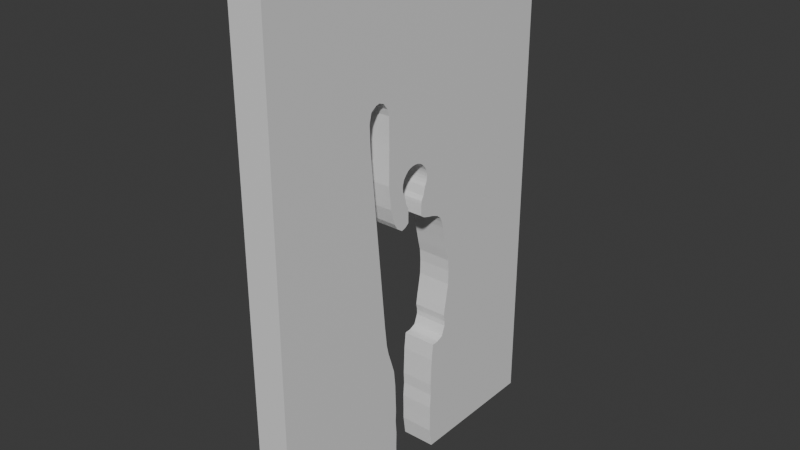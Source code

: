 # Source: sciana_1_left.blend  (saved by Blender 4.3.34; exported with 4.5.12 LTS)
import bpy
from mathutils import Matrix  # noqa: F401  (used for matrix-valued properties, if any)

bpy.ops.wm.read_factory_settings(use_empty=True)
scene = bpy.context.scene
scene.name = 'Scene'

# ---- collections
col_collection = bpy.data.collections.new('Collection'); scene.collection.children.link(col_collection)

# ---- materials (node trees are filled in below, after node groups)
mat_material_003 = bpy.data.materials.new('Material.003')
mat_material_003.alpha_threshold = 0.0
mat_material_003.use_transparent_shadow = False
mat_material_003.roughness = 0.5
mat_material_003.line_color = (0.0, 0.0, 0.0, 1.0)

# ---- material node trees
mat_material_003.use_nodes = True; mat_material_003.node_tree.nodes.clear()
_N = mat_material_003.node_tree.nodes; _L = mat_material_003.node_tree.links
n0 = _N.new('ShaderNodeOutputMaterial'); n0.name = 'Material Output'; n0.location = (300, 300)
n1 = _N.new('ShaderNodeBsdfPrincipled'); n1.name = 'Principled BSDF'; n1.location = (10, 300)
n1.inputs[3].default_value = 1.45
_L.new(n1.outputs[0], n0.inputs[0])
n0.is_active_output = True

# ---- world
world_world = bpy.data.worlds.new('World'); scene.world = world_world
world_world.use_nodes = True; world_world.node_tree.nodes.clear()
_N = world_world.node_tree.nodes; _L = world_world.node_tree.links
n0 = _N.new('ShaderNodeOutputWorld'); n0.name = 'World Output'; n0.location = (300, 300)
n1 = _N.new('ShaderNodeBackground'); n1.name = 'Background'; n1.location = (10, 300)
n1.inputs[0].default_value = (0.05088, 0.05088, 0.05088, 1.0)
_L.new(n1.outputs[0], n0.inputs[0])
n0.is_active_output = True
world_world.color = (0.05088, 0.05088, 0.05088)
world_world.use_sun_shadow = False
world_world.sun_shadow_jitter_overblur = 0.0

# ---- meshes
me_cube_003 = bpy.data.meshes.new('Cube.003')
me_cube_003.from_pydata([(-0.1, -0.9769, 3.011), (-0.1, -0.9769, 0.01121), (-0.1, 1.01, 3.011), (-0.1, 1.01, 0.01121), (-0.1, 0.3175, 1.139), (-0.1, 0.3124, 1.208), (-0.1, 0.297, 1.27), (-0.1, 0.2788, 1.353), (-0.1, 0.2087, 1.523), (-0.1, 0.26, 1.433), (-0.1, 0.1696, 1.538), (-0.1, 0.2477, 1.472), (-0.1, 0.2348, 1.5), (-0.1, 0.1146, 1.789), (-0.1, 0.1072, 1.752), (-0.1, 0.1127, 1.77), (-0.1, 0.1127, 1.808), (-0.1, 0.09204, 1.559), (-0.1, 0.08593, 1.686), (-0.1, 0.09812, 1.843), (-0.1, 0.09812, 1.735), (-0.1, 0.1072, 1.827), (-0.1, 0.1203, 1.55), (-0.1, 0.08593, 1.858), (-0.1, 0.05413, 1.88), (-0.1, 0.07108, 1.871), (-0.1, -0.002487, 1.885), (-0.1, 0.01663, 1.887), (-0.1, -0.02087, 1.88), (-0.1, 0.0697, 1.576), (-0.1, -0.03624, 1.644), (-0.1, 0.06951, 1.644), (-0.1, 0.03575, 1.885), (-0.1, -0.06485, 1.735), (-0.1, -0.05266, 1.686), (-0.1, -0.05266, 1.858), (-0.1, -0.07391, 1.827), (-0.1, -0.08137, 1.789), (-0.1, -0.07949, 1.77), (-0.1, -0.07949, 1.808), (-0.1, -0.07391, 1.752), (-0.1, -0.06485, 1.843), (-0.1, -0.03781, 1.871), (-0.1, -0.03781, 1.661), (-0.1, 0.07108, 1.661), (-0.1, 0.3158, 1.055), (-0.1, 0.3029, 0.9794), (-0.1, 0.2909, 0.8231), (-0.1, 0.2896, 0.908), (-0.1, 0.2902, 0.7934), (-0.1, 0.2282, 0.7189), (-0.1, 0.268, 0.7362), (-0.1, 0.1775, 0.6178), (-0.1, 0.1879, 0.7162), (-0.1, 0.1864, 0.01121), (-0.1, 0.2834, 0.8644), (-0.1, 0.1714, 0.4482), (-0.1, 0.1701, 0.1258), (-0.1, 0.1682, 0.2906), (-0.1, -0.03644, 1.576), (-0.1, -0.05878, 1.559), (-0.1, -0.087, 1.55), (-0.1, -0.1233, 1.574), (-0.1, 0.1701, 0.2019), (-0.1, -0.1349, 0.2906), (-0.1, 0.1747, 0.3767), (-0.1, 0.174, 0.5151), (-0.1, -0.1368, 0.1258), (-0.1, -0.1381, 0.4482), (-0.1, -0.1546, 0.7162), (-0.1, -0.1712, 1.7), (-0.1, -0.1768, 0.7862), (-0.1, -0.1884, 1.837), (-0.1, -0.1442, 0.6178), (-0.1, -0.2275, 1.042), (-0.1, -0.2788, 2.291), (-0.1, -0.2233, 2.284), (-0.1, -0.1853, 2.21), (-0.1, -0.1842, 2.065), (-0.1, -0.1531, 0.01121), (-0.1, -0.1368, 0.2019), (-0.1, -0.1414, 0.3767), (-0.1, -0.1407, 0.5151), (-0.1, -0.1451, 1.609), (-0.1, -0.254, 2.296), (-0.1, -0.1958, 2.248), (-0.1, -0.1986, 0.8508), (-0.1, -0.3236, 2.084), (-0.1, -0.3132, 2.267), (-0.1, -0.2128, 0.9119), (-0.1, -0.3271, 2.212), (0.1, -0.9769, 3.011), (0.1, -0.9769, 0.01121), (0.1, 1.01, 3.011), (0.1, 0.3175, 1.139), (0.1, 0.3124, 1.208), (0.1, 0.2087, 1.523), (0.1, 0.1696, 1.538), (0.1, 0.2348, 1.5), (0.1, 0.1127, 1.808), (0.1, 0.1072, 1.827), (0.1, 0.05413, 1.88), (0.1, 0.07108, 1.871), (0.1, 0.03575, 1.885), (0.1, -0.07391, 1.827), (0.1, -0.07949, 1.808), (0.1, -0.06485, 1.843), (0.1, -0.02087, 1.88), (0.1, -0.03781, 1.871), (0.1, 0.3158, 1.055), (0.1, 0.1775, 0.6178), (0.1, 0.1879, 0.7162), (0.1, 0.2896, 0.908), (0.1, 0.2834, 0.8644), (0.1, 0.1714, 0.4482), (0.1, 0.1747, 0.3767), (0.1, 0.174, 0.5151), (0.1, -0.1712, 1.7), (0.1, -0.1884, 1.837), (0.1, -0.1442, 0.6178), (0.1, -0.1407, 0.5151), (0.1, 0.297, 1.27), (0.1, 0.26, 1.433), (0.1, 0.2477, 1.472), (0.1, 0.1146, 1.789), (0.1, 0.1127, 1.77), (0.1, 0.09204, 1.559), (0.1, 0.1203, 1.55), (0.1, 0.0697, 1.576), (0.1, 0.06951, 1.644), (0.1, -0.06485, 1.735), (0.1, -0.05266, 1.686), (0.1, -0.08137, 1.789), (0.1, -0.07949, 1.77), (0.1, -0.07391, 1.752), (0.1, 0.3029, 0.9794), (0.1, 0.2902, 0.7934), (0.1, 0.268, 0.7362), (0.1, -0.03644, 1.576), (0.1, -0.05878, 1.559), (0.1, -0.1368, 0.1258), (0.1, -0.1531, 0.01121), (0.1, -0.1368, 0.2019), (0.1, -0.1986, 0.8508), (0.1, -0.2128, 0.9119), (0.1, -0.3236, 2.084), (0.1, -0.3271, 2.212), (0.1, 1.01, 0.01121), (0.1, 0.2788, 1.353), (0.1, 0.1072, 1.752), (0.1, 0.09812, 1.735), (0.1, -0.002487, 1.885), (0.1, 0.01663, 1.887), (0.1, -0.1381, 0.4482), (0.1, -0.1414, 0.3767), (0.1, -0.03781, 1.661), (0.1, 0.08593, 1.686), (0.1, 0.07108, 1.661), (0.1, 0.2282, 0.7189), (0.1, 0.1864, 0.01121), (0.1, 0.1701, 0.1258), (0.1, -0.03624, 1.644), (0.1, -0.087, 1.55), (0.1, 0.1701, 0.2019), (0.1, -0.1842, 2.065), (0.1, -0.1349, 0.2906), (0.1, 0.09812, 1.843), (0.1, 0.08593, 1.858), (0.1, -0.05266, 1.858), (0.1, 0.2909, 0.8231), (0.1, -0.1233, 1.574), (0.1, 0.1682, 0.2906), (0.1, -0.1546, 0.7162), (0.1, -0.1768, 0.7862), (0.1, -0.1853, 2.21), (0.1, -0.3132, 2.267), (0.1, -0.1451, 1.609), (0.1, -0.2233, 2.284), (0.1, -0.1958, 2.248), (0.1, -0.2275, 1.042), (0.1, -0.254, 2.296), (0.1, -0.2788, 2.291)], [], [(60, 59, 30, 43, 34, 33, 40, 38, 37, 39, 36, 41, 35, 42, 28, 26, 27, 32, 24, 25, 23, 19, 21, 16, 13, 15, 14, 20, 18, 44, 31, 29, 17, 22, 10, 8, 12, 11, 9, 7, 6, 5, 4, 45, 46, 48, 55, 47, 49, 51, 50, 53, 52, 66, 56, 65, 58, 63, 57, 54, 3, 2, 0, 1, 79, 67, 80, 64, 81, 68, 82, 73, 69, 71, 86, 89, 74, 87, 90, 88, 75, 84, 76, 85, 77, 78, 72, 70, 83, 62, 61), (139, 162, 170, 176, 117, 118, 164, 174, 178, 177, 180, 181, 175, 146, 145, 179, 144, 143, 173, 172, 119, 120, 153, 154, 165, 142, 140, 141, 92, 91, 93, 147, 159, 160, 163, 171, 115, 114, 116, 110, 111, 158, 137, 136, 169, 113, 112, 135, 109, 94, 95, 121, 148, 122, 123, 98, 96, 97, 127, 126, 128, 129, 157, 156, 150, 149, 125, 124, 99, 100, 166, 167, 102, 101, 103, 152, 151, 107, 108, 168, 106, 104, 105, 132, 133, 134, 130, 131, 155, 161, 138), (62, 170, 162, 61), (18, 156, 157, 44), (13, 124, 125, 15), (58, 171, 163, 63), (46, 135, 112, 48), (16, 99, 124, 13), (65, 115, 171, 58), (51, 137, 158, 50), (17, 126, 127, 22), (66, 116, 114, 56), (50, 158, 111, 53), (29, 128, 126, 17), (69, 172, 173, 71), (57, 160, 159, 54), (31, 129, 128, 29), (73, 119, 172, 69), (59, 138, 161, 30), (34, 131, 130, 33), (77, 174, 164, 78), (61, 162, 139, 60), (38, 133, 132, 37), (0, 91, 92, 1), (90, 146, 175, 88), (63, 163, 160, 57), (37, 132, 105, 39), (2, 93, 91, 0), (30, 161, 155, 43), (78, 164, 118, 72), (33, 130, 134, 40), (5, 95, 94, 4), (70, 117, 176, 83), (80, 142, 165, 64), (45, 109, 135, 46), (10, 97, 96, 8), (76, 177, 178, 85), (64, 165, 154, 81), (49, 136, 137, 51), (8, 96, 98, 12), (71, 173, 143, 86), (68, 153, 120, 82), (60, 139, 138, 59), (21, 100, 99, 16), (85, 178, 174, 77), (1, 92, 141, 79), (79, 141, 140, 67), (24, 101, 102, 25), (74, 179, 145, 87), (9, 122, 148, 7), (67, 140, 142, 80), (32, 103, 101, 24), (89, 144, 179, 74), (12, 98, 123, 11), (86, 143, 144, 89), (39, 105, 104, 36), (75, 181, 180, 84), (19, 166, 100, 21), (87, 145, 146, 90), (36, 104, 106, 41), (84, 180, 177, 76), (23, 167, 166, 19), (3, 147, 93, 2), (42, 108, 107, 28), (83, 176, 170, 62), (25, 102, 167, 23), (7, 148, 121, 6), (4, 94, 109, 45), (88, 175, 181, 75), (27, 152, 103, 32), (15, 125, 149, 14), (53, 111, 110, 52), (20, 150, 156, 18), (14, 149, 150, 20), (48, 112, 113, 55), (41, 106, 168, 35), (22, 127, 97, 10), (56, 114, 115, 65), (35, 168, 108, 42), (26, 151, 152, 27), (52, 110, 116, 66), (44, 157, 129, 31), (28, 107, 151, 26), (72, 118, 117, 70), (47, 169, 136, 49), (40, 134, 133, 38), (82, 120, 119, 73), (54, 159, 147, 3), (81, 154, 153, 68), (6, 121, 95, 5), (55, 113, 169, 47), (43, 155, 131, 34), (11, 123, 122, 9)])
_uv = me_cube_003.uv_layers.new(name='UVMap')
_uv.uv.foreach_set('vector', [0.504, 0.1345, 0.5054, 0.1317, 0.5111, 0.1317, 0.5124, 0.1318, 0.5145, 0.1337, 0.5186, 0.1353, 0.52, 0.1364, 0.5216, 0.1371, 0.5232, 0.1373, 0.5247, 0.1371, 0.5263, 0.1364, 0.5277, 0.1353, 0.5289, 0.1337, 0.5299, 0.1318, 0.5307, 0.1297, 0.5312, 0.1274, 0.5313, 0.125, 0.5312, 0.1226, 0.5307, 0.1203, 0.5299, 0.1182, 0.5289, 0.1163, 0.5277, 0.1147, 0.5263, 0.1136, 0.5247, 0.1129, 0.5232, 0.1127, 0.5216, 0.1129, 0.52, 0.1136, 0.5186, 0.1147, 0.5145, 0.1163, 0.5124, 0.1182, 0.5111, 0.1183, 0.5054, 0.1183, 0.504, 0.1155, 0.5033, 0.112, 0.5022, 0.1058, 0.501, 0.1008, 0.4991, 0.09755, 0.4967, 0.09592, 0.4935, 0.09438, 0.4868, 0.09202, 0.4799, 0.08972, 0.4747, 0.08779, 0.469, 0.08715, 0.462, 0.08736, 0.4557, 0.08898, 0.4497, 0.09066, 0.4461, 0.09144, 0.4427, 0.09049, 0.4402, 0.09058, 0.4354, 0.09337, 0.434, 0.09838, 0.4338, 0.1035, 0.4255, 0.1048, 0.417, 0.1052, 0.4114, 0.1055, 0.4055, 0.1051, 0.3983, 0.1059, 0.3909, 0.1057, 0.3845, 0.1057, 0.375, 0.1036, 0.375, 0.0, 0.625, 0.0, 0.625, 0.25, 0.375, 0.25, 0.375, 0.1464, 0.3845, 0.1443, 0.3909, 0.1443, 0.3983, 0.1441, 0.4055, 0.1449, 0.4114, 0.1445, 0.417, 0.1448, 0.4255, 0.1452, 0.4338, 0.1465, 0.434, 0.1516, 0.4354, 0.1566, 0.4402, 0.1594, 0.4427, 0.1595, 0.4461, 0.1586, 0.4497, 0.1593, 0.4557, 0.161, 0.462, 0.1626, 0.469, 0.1629, 0.4747, 0.1622, 0.4799, 0.1603, 0.4868, 0.158, 0.4935, 0.1556, 0.4967, 0.1541, 0.4991, 0.1524, 0.501, 0.1492, 0.5022, 0.1442, 0.5033, 0.138, 0.504, 0.1345, 0.5033, 0.138, 0.5022, 0.1442, 0.501, 0.1492, 0.4991, 0.1524, 0.4967, 0.1541, 0.4935, 0.1556, 0.4868, 0.158, 0.4799, 0.1603, 0.4747, 0.1622, 0.469, 0.1629, 0.462, 0.1626, 0.4557, 0.161, 0.4497, 0.1593, 0.4461, 0.1586, 0.4427, 0.1595, 0.4402, 0.1594, 0.4354, 0.1566, 0.434, 0.1516, 0.4338, 0.1465, 0.4255, 0.1452, 0.417, 0.1448, 0.4114, 0.1445, 0.4055, 0.1449, 0.3983, 0.1441, 0.3909, 0.1443, 0.3845, 0.1443, 0.375, 0.1464, 0.375, 0.25, 0.625, 0.25, 0.625, 0.0, 0.375, 0.0, 0.375, 0.1036, 0.3845, 0.1057, 0.3909, 0.1057, 0.3983, 0.1059, 0.4055, 0.1051, 0.4114, 0.1055, 0.417, 0.1052, 0.4255, 0.1048, 0.4338, 0.1035, 0.434, 0.09838, 0.4354, 0.09337, 0.4402, 0.09058, 0.4427, 0.09049, 0.4461, 0.09144, 0.4497, 0.09066, 0.4557, 0.08898, 0.462, 0.08736, 0.469, 0.08715, 0.4747, 0.08779, 0.4799, 0.08972, 0.4868, 0.09202, 0.4935, 0.09438, 0.4967, 0.09592, 0.4991, 0.09755, 0.501, 0.1008, 0.5022, 0.1058, 0.5033, 0.112, 0.504, 0.1155, 0.5054, 0.1183, 0.5111, 0.1183, 0.5124, 0.1182, 0.5145, 0.1163, 0.5186, 0.1147, 0.52, 0.1136, 0.5216, 0.1129, 0.5232, 0.1127, 0.5247, 0.1129, 0.5263, 0.1136, 0.5277, 0.1147, 0.5289, 0.1163, 0.5299, 0.1182, 0.5307, 0.1203, 0.5312, 0.1226, 0.5313, 0.125, 0.5312, 0.1274, 0.5307, 0.1297, 0.5299, 0.1318, 0.5289, 0.1337, 0.5277, 0.1353, 0.5263, 0.1364, 0.5247, 0.1371, 0.5232, 0.1373, 0.5216, 0.1371, 0.52, 0.1364, 0.5186, 0.1353, 0.5145, 0.1337, 0.5124, 0.1318, 0.5111, 0.1317, 0.5054, 0.1317, 0.5022, 0.1442, 0.5022, 0.1442, 0.5033, 0.138, 0.5033, 0.138, 0.5145, 0.1163, 0.5145, 0.1163, 0.5124, 0.1182, 0.5124, 0.1182, 0.5232, 0.1127, 0.5232, 0.1127, 0.5216, 0.1129, 0.5216, 0.1129, 0.3983, 0.1059, 0.3983, 0.1059, 0.3909, 0.1057, 0.3909, 0.1057, 0.4557, 0.08898, 0.4557, 0.08898, 0.4497, 0.09066, 0.4497, 0.09066, 0.5247, 0.1129, 0.5247, 0.1129, 0.5232, 0.1127, 0.5232, 0.1127, 0.4055, 0.1051, 0.4055, 0.1051, 0.3983, 0.1059, 0.3983, 0.1059, 0.4354, 0.09337, 0.4354, 0.09337, 0.434, 0.09838, 0.434, 0.09838, 0.504, 0.1155, 0.504, 0.1155, 0.5033, 0.112, 0.5033, 0.112, 0.417, 0.1052, 0.417, 0.1052, 0.4114, 0.1055, 0.4114, 0.1055, 0.434, 0.09838, 0.434, 0.09838, 0.4338, 0.1035, 0.4338, 0.1035, 0.5054, 0.1183, 0.5054, 0.1183, 0.504, 0.1155, 0.504, 0.1155, 0.4338, 0.1465, 0.4338, 0.1465, 0.434, 0.1516, 0.434, 0.1516, 0.3845, 0.1057, 0.3845, 0.1057, 0.375, 0.1036, 0.375, 0.1036, 0.5111, 0.1183, 0.5111, 0.1183, 0.5054, 0.1183, 0.5054, 0.1183, 0.4255, 0.1452, 0.4255, 0.1452, 0.4338, 0.1465, 0.4338, 0.1465, 0.5054, 0.1317, 0.5054, 0.1317, 0.5111, 0.1317, 0.5111, 0.1317, 0.5145, 0.1337, 0.5145, 0.1337, 0.5186, 0.1353, 0.5186, 0.1353, 0.4868, 0.158, 0.4868, 0.158, 0.4935, 0.1556, 0.4935, 0.1556, 0.5033, 0.138, 0.5033, 0.138, 0.504, 0.1345, 0.504, 0.1345, 0.5216, 0.1371, 0.5216, 0.1371, 0.5232, 0.1373, 0.5232, 0.1373, 0.625, 0.25, 0.625, 0.25, 0.375, 0.25, 0.375, 0.25, 0.4497, 0.1593, 0.4497, 0.1593, 0.4557, 0.161, 0.4557, 0.161, 0.3909, 0.1057, 0.3909, 0.1057, 0.3845, 0.1057, 0.3845, 0.1057, 0.5232, 0.1373, 0.5232, 0.1373, 0.5247, 0.1371, 0.5247, 0.1371, 0.625, 0.0, 0.625, 0.0, 0.625, 0.25, 0.625, 0.25, 0.5111, 0.1317, 0.5111, 0.1317, 0.5124, 0.1318, 0.5124, 0.1318, 0.4935, 0.1556, 0.4935, 0.1556, 0.4967, 0.1541, 0.4967, 0.1541, 0.5186, 0.1353, 0.5186, 0.1353, 0.52, 0.1364, 0.52, 0.1364, 0.4747, 0.08779, 0.4747, 0.08779, 0.469, 0.08715, 0.469, 0.08715, 0.4991, 0.1524, 0.4991, 0.1524, 0.501, 0.1492, 0.501, 0.1492, 0.3909, 0.1443, 0.3909, 0.1443, 0.3983, 0.1441, 0.3983, 0.1441, 0.462, 0.08736, 0.462, 0.08736, 0.4557, 0.08898, 0.4557, 0.08898, 0.5022, 0.1058, 0.5022, 0.1058, 0.501, 0.1008, 0.501, 0.1008, 0.4747, 0.1622, 0.4747, 0.1622, 0.4799, 0.1603, 0.4799, 0.1603, 0.3983, 0.1441, 0.3983, 0.1441, 0.4055, 0.1449, 0.4055, 0.1449, 0.4402, 0.09058, 0.4402, 0.09058, 0.4354, 0.09337, 0.4354, 0.09337, 0.501, 0.1008, 0.501, 0.1008, 0.4991, 0.09755, 0.4991, 0.09755, 0.434, 0.1516, 0.434, 0.1516, 0.4354, 0.1566, 0.4354, 0.1566, 0.4114, 0.1445, 0.4114, 0.1445, 0.417, 0.1448, 0.417, 0.1448, 0.504, 0.1345, 0.504, 0.1345, 0.5054, 0.1317, 0.5054, 0.1317, 0.5263, 0.1136, 0.5263, 0.1136, 0.5247, 0.1129, 0.5247, 0.1129, 0.4799, 0.1603, 0.4799, 0.1603, 0.4868, 0.158, 0.4868, 0.158, 0.375, 0.25, 0.375, 0.25, 0.375, 0.1464, 0.375, 0.1464, 0.375, 0.1464, 0.375, 0.1464, 0.3845, 0.1443, 0.3845, 0.1443, 0.5307, 0.1203, 0.5307, 0.1203, 0.5299, 0.1182, 0.5299, 0.1182, 0.4427, 0.1595, 0.4427, 0.1595, 0.4461, 0.1586, 0.4461, 0.1586, 0.4935, 0.09438, 0.4935, 0.09438, 0.4868, 0.09202, 0.4868, 0.09202, 0.3845, 0.1443, 0.3845, 0.1443, 0.3909, 0.1443, 0.3909, 0.1443, 0.5312, 0.1226, 0.5312, 0.1226, 0.5307, 0.1203, 0.5307, 0.1203, 0.4402, 0.1594, 0.4402, 0.1594, 0.4427, 0.1595, 0.4427, 0.1595, 0.4991, 0.09755, 0.4991, 0.09755, 0.4967, 0.09592, 0.4967, 0.09592, 0.4354, 0.1566, 0.4354, 0.1566, 0.4402, 0.1594, 0.4402, 0.1594, 0.5247, 0.1371, 0.5247, 0.1371, 0.5263, 0.1364, 0.5263, 0.1364, 0.462, 0.1626, 0.462, 0.1626, 0.469, 0.1629, 0.469, 0.1629, 0.5277, 0.1147, 0.5277, 0.1147, 0.5263, 0.1136, 0.5263, 0.1136, 0.4461, 0.1586, 0.4461, 0.1586, 0.4497, 0.1593, 0.4497, 0.1593, 0.5263, 0.1364, 0.5263, 0.1364, 0.5277, 0.1353, 0.5277, 0.1353, 0.469, 0.1629, 0.469, 0.1629, 0.4747, 0.1622, 0.4747, 0.1622, 0.5289, 0.1163, 0.5289, 0.1163, 0.5277, 0.1147, 0.5277, 0.1147, 0.375, 0.0, 0.375, 0.0, 0.625, 0.0, 0.625, 0.0, 0.5299, 0.1318, 0.5299, 0.1318, 0.5307, 0.1297, 0.5307, 0.1297, 0.501, 0.1492, 0.501, 0.1492, 0.5022, 0.1442, 0.5022, 0.1442, 0.5299, 0.1182, 0.5299, 0.1182, 0.5289, 0.1163, 0.5289, 0.1163, 0.4868, 0.09202, 0.4868, 0.09202, 0.4799, 0.08972, 0.4799, 0.08972, 0.469, 0.08715, 0.469, 0.08715, 0.462, 0.08736, 0.462, 0.08736, 0.4557, 0.161, 0.4557, 0.161, 0.462, 0.1626, 0.462, 0.1626, 0.5313, 0.125, 0.5313, 0.125, 0.5312, 0.1226, 0.5312, 0.1226, 0.5216, 0.1129, 0.5216, 0.1129, 0.52, 0.1136, 0.52, 0.1136, 0.4338, 0.1035, 0.4338, 0.1035, 0.4255, 0.1048, 0.4255, 0.1048, 0.5186, 0.1147, 0.5186, 0.1147, 0.5145, 0.1163, 0.5145, 0.1163, 0.52, 0.1136, 0.52, 0.1136, 0.5186, 0.1147, 0.5186, 0.1147, 0.4497, 0.09066, 0.4497, 0.09066, 0.4461, 0.09144, 0.4461, 0.09144, 0.5277, 0.1353, 0.5277, 0.1353, 0.5289, 0.1337, 0.5289, 0.1337, 0.5033, 0.112, 0.5033, 0.112, 0.5022, 0.1058, 0.5022, 0.1058, 0.4114, 0.1055, 0.4114, 0.1055, 0.4055, 0.1051, 0.4055, 0.1051, 0.5289, 0.1337, 0.5289, 0.1337, 0.5299, 0.1318, 0.5299, 0.1318, 0.5312, 0.1274, 0.5312, 0.1274, 0.5313, 0.125, 0.5313, 0.125, 0.4255, 0.1048, 0.4255, 0.1048, 0.417, 0.1052, 0.417, 0.1052, 0.5124, 0.1182, 0.5124, 0.1182, 0.5111, 0.1183, 0.5111, 0.1183, 0.5307, 0.1297, 0.5307, 0.1297, 0.5312, 0.1274, 0.5312, 0.1274, 0.4967, 0.1541, 0.4967, 0.1541, 0.4991, 0.1524, 0.4991, 0.1524, 0.4427, 0.09049, 0.4427, 0.09049, 0.4402, 0.09058, 0.4402, 0.09058, 0.52, 0.1364, 0.52, 0.1364, 0.5216, 0.1371, 0.5216, 0.1371, 0.417, 0.1448, 0.417, 0.1448, 0.4255, 0.1452, 0.4255, 0.1452, 0.375, 0.1036, 0.375, 0.1036, 0.375, 0.0, 0.375, 0.0, 0.4055, 0.1449, 0.4055, 0.1449, 0.4114, 0.1445, 0.4114, 0.1445, 0.4799, 0.08972, 0.4799, 0.08972, 0.4747, 0.08779, 0.4747, 0.08779, 0.4461, 0.09144, 0.4461, 0.09144, 0.4427, 0.09049, 0.4427, 0.09049, 0.5124, 0.1318, 0.5124, 0.1318, 0.5145, 0.1337, 0.5145, 0.1337, 0.4967, 0.09592, 0.4967, 0.09592, 0.4935, 0.09438, 0.4935, 0.09438])
me_cube_003.materials.append(mat_material_003)
me_cube_003.use_mirror_vertex_groups = False
me_cube_003.update()

# ---- objects
ob_sciana_wycieta_001 = bpy.data.objects.new('sciana_wycieta.001', me_cube_003)

# ---- transforms, parenting, visibility, modifiers, constraints
ob_sciana_wycieta_001.location = (0.0, 0.0, 0.0)
ob_sciana_wycieta_001.lock_rotations_4d = False
ob_sciana_wycieta_001.empty_display_type = 'ARROWS'
ob_sciana_wycieta_001.lineart.crease_threshold = 0.0
_m = ob_sciana_wycieta_001.modifiers.new('Collision', 'COLLISION')

# ---- collection membership
col_collection.objects.link(ob_sciana_wycieta_001)

# ---- scene / render settings (as saved in the file)
scene.frame_start = 1; scene.frame_end = 250; scene.frame_set(1)
scene.render.engine = 'BLENDER_EEVEE_NEXT'
scene.cycles.sampling_pattern = 'TABULATED_SOBOL'
bpy.context.view_layer.update()

# ---- added for rendering (the .blend has no active camera and no usable light): camera, sun
cam_auto = bpy.data.cameras.new('AutoCamera')
cam_auto.lens = 50.0
cam_auto.sensor_width = 36.0
cam_auto.clip_end = 1000.0
ob_auto_camera = bpy.data.objects.new('AutoCamera', cam_auto)
scene.collection.objects.link(ob_auto_camera)
ob_auto_camera.location = (3.33447, -3.98473, 4.17879)
ob_auto_camera.rotation_euler = (1.09748, -7.21219e-08, 0.694738)
scene.camera = ob_auto_camera
light_auto_sun = bpy.data.lights.new('AutoSun', 'SUN')
light_auto_sun.energy = 3.0
light_auto_sun.angle = 0.0523599
ob_auto_sun = bpy.data.objects.new('AutoSun', light_auto_sun)
scene.collection.objects.link(ob_auto_sun)
ob_auto_sun.rotation_euler = (0.872665, 0.174533, 0.523599)
bpy.context.view_layer.update()

